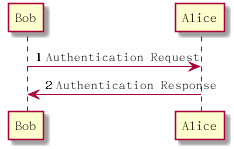

The diagram above was rendered by PlantUML. Its source (embedded in the PNG):
@startuml  autonumber
autonumber
Bob -> Alice : Authentication Request
Bob <- Alice : Authentication Response
@enduml